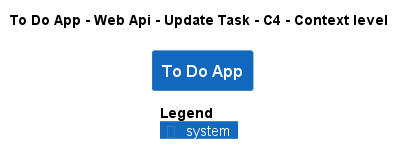

The diagram above was rendered by PlantUML. Its source (embedded in the PNG):
@startuml
!pragma layout smetana
!include ..\..\..\..\..\..\.c4s\C4_Context.puml

AddElementTag("state:new", $bgColor=green, $fontColor=#ffffff, $borderColor=green, $shadowing="False")
AddElementTag("state:changed", $bgColor=orange, $fontColor=#ffffff, $borderColor=orange, $shadowing="False")
AddElementTag("state:removed", $bgColor=red, $fontColor=#ffffff, $borderColor=red, $shadowing="False")

AddRelTag("state:new", $textColor=green, $lineColor=green)
AddRelTag("state:changed", $textColor=orange, $lineColor=orange)
AddRelTag("state:removed", $textColor=red, $lineColor=red)

SHOW_PERSON_PORTRAIT()
LAYOUT_TOP_DOWN()

skinparam linetype polyline

title To Do App - Web Api - Update Task - C4 - Context level

System(ToDoAppExample.SoftwareSystems.ToDoApp, "To Do App", "")



SHOW_LEGEND()
@enduml